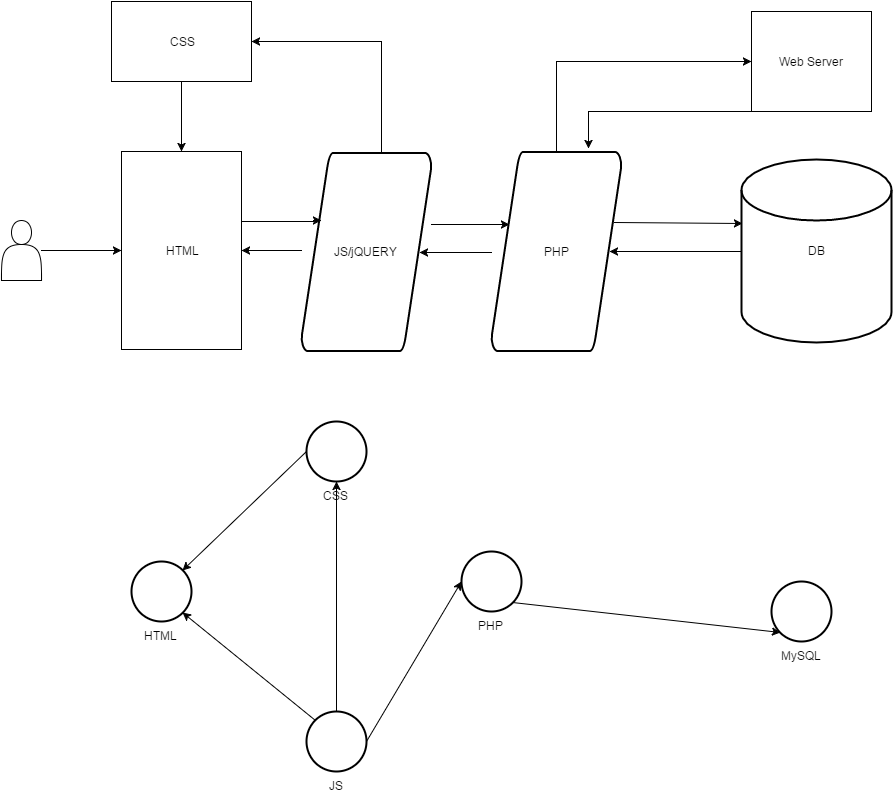

The diagram above was exported from draw.io. Its source (the exported page's mxGraphModel, read from the mxfile embedded in the PNG):
<mxGraphModel dx="1085" dy="576" grid="1" gridSize="10" guides="1" tooltips="1" connect="1" arrows="1" fold="1" page="1" pageScale="1" pageWidth="826" pageHeight="1169" background="#ffffff" math="0" shadow="0">
  <root>
    <mxCell id="0" />
    <mxCell id="1" parent="0" />
    <mxCell id="582faa46ad274bc5-1" value="HTML" style="whiteSpace=wrap;html=1;" vertex="1" parent="1">
      <mxGeometry x="150" y="290" width="120" height="198" as="geometry" />
    </mxCell>
    <mxCell id="582faa46ad274bc5-2" value="" style="shape=actor;whiteSpace=wrap;html=1;" vertex="1" parent="1">
      <mxGeometry x="30" y="359" width="40" height="60" as="geometry" />
    </mxCell>
    <mxCell id="582faa46ad274bc5-5" value="CSS" style="whiteSpace=wrap;html=1;" vertex="1" parent="1">
      <mxGeometry x="140" y="140" width="140" height="80" as="geometry" />
    </mxCell>
    <mxCell id="582faa46ad274bc5-14" style="edgeStyle=orthogonalEdgeStyle;rounded=0;html=1;entryX=0.5;entryY=0;jettySize=auto;orthogonalLoop=1;" edge="1" parent="1" source="582faa46ad274bc5-5" target="582faa46ad274bc5-1">
      <mxGeometry relative="1" as="geometry" />
    </mxCell>
    <mxCell id="582faa46ad274bc5-15" style="edgeStyle=orthogonalEdgeStyle;rounded=0;html=1;entryX=0;entryY=0.5;jettySize=auto;orthogonalLoop=1;" edge="1" parent="1" source="582faa46ad274bc5-2" target="582faa46ad274bc5-1">
      <mxGeometry relative="1" as="geometry" />
    </mxCell>
    <mxCell id="582faa46ad274bc5-16" value="DB" style="strokeWidth=2;html=1;shape=mxgraph.flowchart.database;whiteSpace=wrap;" vertex="1" parent="1">
      <mxGeometry x="770" y="298" width="150" height="183" as="geometry" />
    </mxCell>
    <mxCell id="5cc9f752b5fff21d-2" style="edgeStyle=orthogonalEdgeStyle;rounded=0;html=1;entryX=0;entryY=0.5;jettySize=auto;orthogonalLoop=1;" edge="1" parent="1" source="582faa46ad274bc5-17" target="5cc9f752b5fff21d-1">
      <mxGeometry relative="1" as="geometry">
        <Array as="points">
          <mxPoint x="585" y="200" />
        </Array>
      </mxGeometry>
    </mxCell>
    <mxCell id="582faa46ad274bc5-17" value="PHP" style="strokeWidth=2;html=1;shape=mxgraph.flowchart.data;whiteSpace=wrap;" vertex="1" parent="1">
      <mxGeometry x="520" y="290" width="130" height="200" as="geometry" />
    </mxCell>
    <mxCell id="582faa46ad274bc5-18" value="JS/jQUERY" style="strokeWidth=2;html=1;shape=mxgraph.flowchart.data;whiteSpace=wrap;" vertex="1" parent="1">
      <mxGeometry x="330" y="291" width="130" height="199" as="geometry" />
    </mxCell>
    <mxCell id="582faa46ad274bc5-21" style="edgeStyle=orthogonalEdgeStyle;rounded=0;html=1;entryX=0.905;entryY=0.5;entryPerimeter=0;jettySize=auto;orthogonalLoop=1;" edge="1" parent="1" source="582faa46ad274bc5-16" target="582faa46ad274bc5-17">
      <mxGeometry relative="1" as="geometry">
        <Array as="points">
          <mxPoint x="730" y="390" />
          <mxPoint x="730" y="390" />
        </Array>
      </mxGeometry>
    </mxCell>
    <mxCell id="582faa46ad274bc5-22" style="edgeStyle=orthogonalEdgeStyle;rounded=0;html=1;entryX=0.138;entryY=0.365;entryPerimeter=0;jettySize=auto;orthogonalLoop=1;" edge="1" parent="1" source="582faa46ad274bc5-18" target="582faa46ad274bc5-17">
      <mxGeometry relative="1" as="geometry">
        <Array as="points">
          <mxPoint x="480" y="363" />
          <mxPoint x="480" y="363" />
        </Array>
      </mxGeometry>
    </mxCell>
    <mxCell id="582faa46ad274bc5-23" style="edgeStyle=orthogonalEdgeStyle;rounded=0;html=1;entryX=0.905;entryY=0.5;entryPerimeter=0;jettySize=auto;orthogonalLoop=1;" edge="1" parent="1" source="582faa46ad274bc5-17" target="582faa46ad274bc5-18">
      <mxGeometry relative="1" as="geometry">
        <Array as="points">
          <mxPoint x="510" y="391" />
          <mxPoint x="510" y="391" />
        </Array>
      </mxGeometry>
    </mxCell>
    <mxCell id="582faa46ad274bc5-24" style="edgeStyle=orthogonalEdgeStyle;rounded=0;html=1;entryX=0.154;entryY=0.342;entryPerimeter=0;jettySize=auto;orthogonalLoop=1;" edge="1" parent="1" source="582faa46ad274bc5-1" target="582faa46ad274bc5-18">
      <mxGeometry relative="1" as="geometry">
        <Array as="points">
          <mxPoint x="342" y="360" />
          <mxPoint x="342" y="359" />
        </Array>
      </mxGeometry>
    </mxCell>
    <mxCell id="582faa46ad274bc5-25" style="edgeStyle=orthogonalEdgeStyle;rounded=0;html=1;entryX=1;entryY=0.5;jettySize=auto;orthogonalLoop=1;" edge="1" parent="1" source="582faa46ad274bc5-18" target="582faa46ad274bc5-1">
      <mxGeometry relative="1" as="geometry">
        <Array as="points">
          <mxPoint x="320" y="389" />
          <mxPoint x="320" y="389" />
        </Array>
      </mxGeometry>
    </mxCell>
    <mxCell id="582faa46ad274bc5-29" value="HTML" style="verticalLabelPosition=bottom;verticalAlign=top;html=1;strokeWidth=2;shape=mxgraph.flowchart.on-page_reference;" vertex="1" parent="1">
      <mxGeometry x="160" y="700" width="60" height="60" as="geometry" />
    </mxCell>
    <mxCell id="582faa46ad274bc5-30" value="CSS&lt;div&gt;&lt;br&gt;&lt;/div&gt;" style="verticalLabelPosition=bottom;verticalAlign=top;html=1;strokeWidth=2;shape=mxgraph.flowchart.on-page_reference;" vertex="1" parent="1">
      <mxGeometry x="335" y="560" width="60" height="60" as="geometry" />
    </mxCell>
    <mxCell id="582faa46ad274bc5-31" value="MySQL&lt;div&gt;&lt;br&gt;&lt;/div&gt;" style="verticalLabelPosition=bottom;verticalAlign=top;html=1;strokeWidth=2;shape=mxgraph.flowchart.on-page_reference;" vertex="1" parent="1">
      <mxGeometry x="800" y="720" width="60" height="60" as="geometry" />
    </mxCell>
    <mxCell id="582faa46ad274bc5-32" value="JS&lt;div&gt;&lt;br&gt;&lt;/div&gt;" style="verticalLabelPosition=bottom;verticalAlign=top;html=1;strokeWidth=2;shape=mxgraph.flowchart.on-page_reference;" vertex="1" parent="1">
      <mxGeometry x="335" y="850" width="60" height="60" as="geometry" />
    </mxCell>
    <mxCell id="582faa46ad274bc5-33" value="PHP" style="verticalLabelPosition=bottom;verticalAlign=top;html=1;strokeWidth=2;shape=mxgraph.flowchart.on-page_reference;" vertex="1" parent="1">
      <mxGeometry x="490" y="690" width="60" height="60" as="geometry" />
    </mxCell>
    <mxCell id="582faa46ad274bc5-36" value="" style="endArrow=classic;html=1;entryX=0.145;entryY=0.855;entryPerimeter=0;exitX=0.855;exitY=0.855;exitPerimeter=0;" edge="1" parent="1" source="582faa46ad274bc5-33" target="582faa46ad274bc5-31">
      <mxGeometry width="50" height="50" relative="1" as="geometry">
        <mxPoint x="380" y="755" as="sourcePoint" />
        <mxPoint x="430" y="705" as="targetPoint" />
      </mxGeometry>
    </mxCell>
    <mxCell id="582faa46ad274bc5-37" value="" style="endArrow=classic;html=1;exitX=0;exitY=0.5;exitPerimeter=0;entryX=0.855;entryY=0.145;entryPerimeter=0;" edge="1" parent="1" source="582faa46ad274bc5-30" target="582faa46ad274bc5-29">
      <mxGeometry width="50" height="50" relative="1" as="geometry">
        <mxPoint x="360" y="790" as="sourcePoint" />
        <mxPoint x="410" y="740" as="targetPoint" />
      </mxGeometry>
    </mxCell>
    <mxCell id="582faa46ad274bc5-38" value="" style="endArrow=classic;html=1;exitX=0.145;exitY=0.145;exitPerimeter=0;entryX=0.855;entryY=0.855;entryPerimeter=0;" edge="1" parent="1" source="582faa46ad274bc5-32" target="582faa46ad274bc5-29">
      <mxGeometry width="50" height="50" relative="1" as="geometry">
        <mxPoint x="245" y="840" as="sourcePoint" />
        <mxPoint x="295" y="790" as="targetPoint" />
      </mxGeometry>
    </mxCell>
    <mxCell id="582faa46ad274bc5-40" value="" style="endArrow=classic;html=1;exitX=1;exitY=0.5;exitPerimeter=0;entryX=0;entryY=0.5;entryPerimeter=0;" edge="1" parent="1" source="582faa46ad274bc5-32" target="582faa46ad274bc5-33">
      <mxGeometry x="390" y="715" width="50" height="50" as="geometry">
        <mxPoint x="390" y="765" as="sourcePoint" />
        <mxPoint x="440" y="715" as="targetPoint" />
      </mxGeometry>
    </mxCell>
    <mxCell id="582faa46ad274bc5-41" value="" style="endArrow=classic;html=1;exitX=0.5;exitY=0;exitPerimeter=0;entryX=0.5;entryY=1;entryPerimeter=0;" edge="1" parent="1" source="582faa46ad274bc5-32" target="582faa46ad274bc5-30">
      <mxGeometry x="400" y="725" width="50" height="50" as="geometry">
        <mxPoint x="400" y="775" as="sourcePoint" />
        <mxPoint x="450" y="725" as="targetPoint" />
      </mxGeometry>
    </mxCell>
    <mxCell id="582faa46ad274bc5-43" style="edgeStyle=orthogonalEdgeStyle;rounded=0;html=1;entryX=1;entryY=0.5;jettySize=auto;orthogonalLoop=1;" edge="1" parent="1" source="582faa46ad274bc5-18" target="582faa46ad274bc5-5">
      <mxGeometry relative="1" as="geometry">
        <Array as="points">
          <mxPoint x="410" y="180" />
        </Array>
      </mxGeometry>
    </mxCell>
    <mxCell id="582faa46ad274bc5-44" value="" style="endArrow=classic;html=1;entryX=0.007;entryY=0.35;entryPerimeter=0;exitX=0.946;exitY=0.355;exitPerimeter=0;" edge="1" parent="1" source="582faa46ad274bc5-17" target="582faa46ad274bc5-16">
      <mxGeometry width="50" height="50" relative="1" as="geometry">
        <mxPoint x="10" y="60" as="sourcePoint" />
        <mxPoint x="60" y="10" as="targetPoint" />
      </mxGeometry>
    </mxCell>
    <mxCell id="5cc9f752b5fff21d-3" style="edgeStyle=orthogonalEdgeStyle;rounded=0;html=1;entryX=0.746;entryY=-0.015;entryPerimeter=0;jettySize=auto;orthogonalLoop=1;" edge="1" parent="1" source="5cc9f752b5fff21d-1" target="582faa46ad274bc5-17">
      <mxGeometry relative="1" as="geometry">
        <Array as="points">
          <mxPoint x="617" y="250" />
        </Array>
      </mxGeometry>
    </mxCell>
    <mxCell id="5cc9f752b5fff21d-1" value="Web Server" style="whiteSpace=wrap;html=1;" vertex="1" parent="1">
      <mxGeometry x="780" y="150" width="120" height="100" as="geometry" />
    </mxCell>
  </root>
</mxGraphModel>